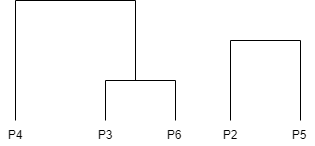

The diagram above was exported from draw.io. Its source (the exported page's mxGraphModel, read from the mxfile embedded in the PNG):
<mxGraphModel dx="595" dy="280" grid="1" gridSize="10" guides="1" tooltips="1" connect="1" arrows="1" fold="1" page="1" pageScale="1" pageWidth="850" pageHeight="1100" math="0" shadow="0">
  <root>
    <mxCell id="0" />
    <mxCell id="1" parent="0" />
    <mxCell id="xwUJe0f1ZK5guubl5I3D-1" value="" style="endArrow=none;html=1;rounded=0;" edge="1" parent="1">
      <mxGeometry width="50" height="50" relative="1" as="geometry">
        <mxPoint x="250" y="160" as="sourcePoint" />
        <mxPoint x="320" y="160" as="targetPoint" />
      </mxGeometry>
    </mxCell>
    <mxCell id="xwUJe0f1ZK5guubl5I3D-2" value="" style="endArrow=none;html=1;rounded=0;" edge="1" parent="1">
      <mxGeometry width="50" height="50" relative="1" as="geometry">
        <mxPoint x="250" y="200" as="sourcePoint" />
        <mxPoint x="250" y="160" as="targetPoint" />
      </mxGeometry>
    </mxCell>
    <mxCell id="xwUJe0f1ZK5guubl5I3D-3" value="" style="endArrow=none;html=1;rounded=0;" edge="1" parent="1">
      <mxGeometry width="50" height="50" relative="1" as="geometry">
        <mxPoint x="320" y="200" as="sourcePoint" />
        <mxPoint x="320" y="160" as="targetPoint" />
      </mxGeometry>
    </mxCell>
    <mxCell id="xwUJe0f1ZK5guubl5I3D-4" value="P3" style="text;html=1;strokeColor=none;fillColor=none;align=center;verticalAlign=middle;whiteSpace=wrap;rounded=0;" vertex="1" parent="1">
      <mxGeometry x="235" y="205" width="30" height="20" as="geometry" />
    </mxCell>
    <mxCell id="xwUJe0f1ZK5guubl5I3D-5" value="P6" style="text;html=1;strokeColor=none;fillColor=none;align=center;verticalAlign=middle;whiteSpace=wrap;rounded=0;" vertex="1" parent="1">
      <mxGeometry x="304" y="205" width="30" height="20" as="geometry" />
    </mxCell>
    <mxCell id="xwUJe0f1ZK5guubl5I3D-11" value="" style="endArrow=none;html=1;rounded=0;" edge="1" parent="1">
      <mxGeometry width="50" height="50" relative="1" as="geometry">
        <mxPoint x="375" y="120" as="sourcePoint" />
        <mxPoint x="445" y="120" as="targetPoint" />
      </mxGeometry>
    </mxCell>
    <mxCell id="xwUJe0f1ZK5guubl5I3D-12" value="" style="endArrow=none;html=1;rounded=0;" edge="1" parent="1">
      <mxGeometry width="50" height="50" relative="1" as="geometry">
        <mxPoint x="375" y="200" as="sourcePoint" />
        <mxPoint x="375" y="120" as="targetPoint" />
      </mxGeometry>
    </mxCell>
    <mxCell id="xwUJe0f1ZK5guubl5I3D-13" value="" style="endArrow=none;html=1;rounded=0;" edge="1" parent="1">
      <mxGeometry width="50" height="50" relative="1" as="geometry">
        <mxPoint x="445" y="200" as="sourcePoint" />
        <mxPoint x="445" y="120" as="targetPoint" />
      </mxGeometry>
    </mxCell>
    <mxCell id="xwUJe0f1ZK5guubl5I3D-14" value="P2" style="text;html=1;strokeColor=none;fillColor=none;align=center;verticalAlign=middle;whiteSpace=wrap;rounded=0;" vertex="1" parent="1">
      <mxGeometry x="360" y="205" width="30" height="20" as="geometry" />
    </mxCell>
    <mxCell id="xwUJe0f1ZK5guubl5I3D-15" value="P5" style="text;html=1;strokeColor=none;fillColor=none;align=center;verticalAlign=middle;whiteSpace=wrap;rounded=0;" vertex="1" parent="1">
      <mxGeometry x="429" y="205" width="30" height="20" as="geometry" />
    </mxCell>
    <mxCell id="xwUJe0f1ZK5guubl5I3D-16" value="" style="endArrow=none;html=1;rounded=0;" edge="1" parent="1">
      <mxGeometry width="50" height="50" relative="1" as="geometry">
        <mxPoint x="160" y="200" as="sourcePoint" />
        <mxPoint x="160" y="80" as="targetPoint" />
      </mxGeometry>
    </mxCell>
    <mxCell id="xwUJe0f1ZK5guubl5I3D-17" value="P4" style="text;html=1;strokeColor=none;fillColor=none;align=center;verticalAlign=middle;whiteSpace=wrap;rounded=0;" vertex="1" parent="1">
      <mxGeometry x="145" y="205" width="30" height="20" as="geometry" />
    </mxCell>
    <mxCell id="xwUJe0f1ZK5guubl5I3D-18" value="" style="endArrow=none;html=1;rounded=0;" edge="1" parent="1">
      <mxGeometry width="50" height="50" relative="1" as="geometry">
        <mxPoint x="160" y="80" as="sourcePoint" />
        <mxPoint x="280" y="80" as="targetPoint" />
      </mxGeometry>
    </mxCell>
    <mxCell id="xwUJe0f1ZK5guubl5I3D-19" value="" style="endArrow=none;html=1;rounded=0;" edge="1" parent="1">
      <mxGeometry width="50" height="50" relative="1" as="geometry">
        <mxPoint x="280" y="110" as="sourcePoint" />
        <mxPoint x="280" y="80" as="targetPoint" />
        <Array as="points">
          <mxPoint x="280" y="160" />
        </Array>
      </mxGeometry>
    </mxCell>
  </root>
</mxGraphModel>